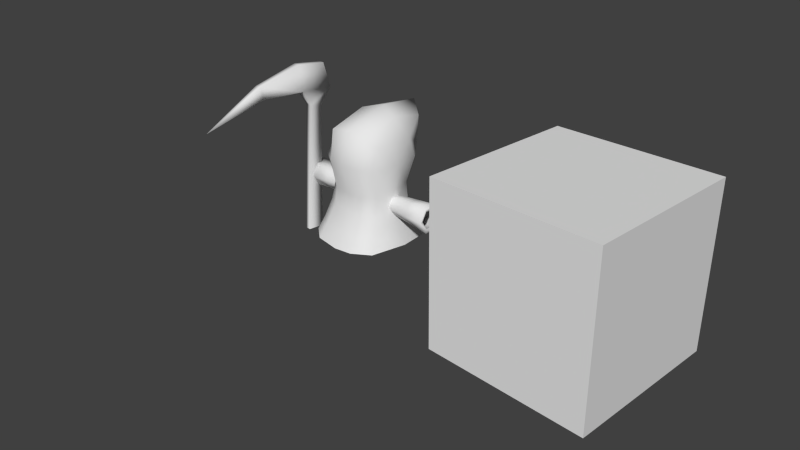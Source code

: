 # Source: blend.blend  (saved by Blender 2.76.0; exported with 4.5.12 LTS)
import bpy
from mathutils import Matrix  # noqa: F401  (used for matrix-valued properties, if any)

bpy.ops.wm.read_factory_settings(use_empty=True)
scene = bpy.context.scene
scene.name = 'Scene'

# ---- collections
col_collection_1 = bpy.data.collections.new('Collection 1'); scene.collection.children.link(col_collection_1)

# ---- materials (node trees are filled in below, after node groups)
mat_material_001 = bpy.data.materials.new('Material.001')
mat_material_001.alpha_threshold = 0.0
mat_material_001.use_transparent_shadow = False
mat_material_001.roughness = 0.5
mat_material = bpy.data.materials.new('Material')
mat_material.alpha_threshold = 0.0
mat_material.use_transparent_shadow = False
mat_material.roughness = 0.5
mat_material.specular_intensity = 0.0
mat_material.line_color = (0.0, 0.0, 0.0, 1.0)

# ---- material node trees

# ---- world
world_world = bpy.data.worlds.new('World'); scene.world = world_world
world_world.color = (0.05088, 0.05088, 0.05088)
world_world.use_sun_shadow = False
world_world.sun_shadow_jitter_overblur = 0.0
world_world.cycles.sampling_method = 'MANUAL'
world_world.cycles.sample_map_resolution = 256

# ---- cameras
cam_camera = bpy.data.cameras.new('Camera')
cam_camera.clip_end = 100.0
cam_camera.lens = 35.0
cam_camera.sensor_width = 32.0
cam_camera.sensor_height = 18.0
cam_camera.ortho_scale = 7.314
cam_camera.dof.focus_distance = 0.0
cam_camera.dof.aperture_fstop = 128.0

# ---- meshes
me_plane = bpy.data.meshes.new('Plane')
me_plane.from_pydata([(-1.03, -0.2743, 0.1109), (-1.03, -0.05674, 0.1019), (-1.053, -0.2868, 2.354), (-1.053, 0.07637, 2.317), (-1.061, -0.2728, 2.013), (-1.061, 0.1625, 1.99), (-1.046, -0.8744, 2.203), (-1.028, -0.8372, 2.037), (-0.997, -1.64, 1.806), (-0.9636, -0.2743, 0.1109), (-0.9636, -0.05674, 0.1019), (-0.9411, -0.2868, 2.354), (-0.9411, 0.07637, 2.317), (-0.9326, -0.2728, 2.013), (-0.9326, 0.1625, 1.99), (-0.9485, -0.8744, 2.203), (-0.9664, -0.8372, 2.037), (-1.043, -0.1436, 1.806), (-1.043, 0.01308, 1.772), (-0.9514, -0.1436, 1.806), (-0.9514, 0.01308, 1.772)], [], [(4, 2, 3, 5), (17, 4, 5, 18), (4, 7, 6, 2), (7, 8, 6), (13, 14, 12, 11), (19, 20, 14, 13), (13, 11, 15, 16), (7, 4, 13, 16), (18, 5, 14, 20), (5, 3, 12, 14), (2, 6, 15, 11), (3, 2, 11, 12), (17, 0, 9, 19), (4, 17, 19, 13), (1, 18, 20, 10), (9, 10, 20, 19), (0, 17, 18, 1), (16, 15, 8), (8, 7, 16), (6, 8, 15)])
me_plane.polygons.foreach_set('use_smooth', [True] * 20)
_uv = me_plane.uv_layers.new(name='UVMap')
_uv.uv.foreach_set('vector', [0.2863, 0.2562, 0.4634, 0.2456, 0.4254, 0.06017, 0.2519, 0.03278, 0.6495, 0.8481, 0.7172, 0.9452, 0.5063, 0.9452, 0.573, 0.8359, 0.2863, 0.2562, 0.3279, 0.5468, 0.4158, 0.5568, 0.4634, 0.2456, 0.3279, 0.5468, 0.2519, 0.9738, 0.4158, 0.5568, 0.2867, 0.2557, 0.2523, 0.03229, 0.4258, 0.05968, 0.4638, 0.2451, 0.6498, 0.8481, 0.5733, 0.8359, 0.5066, 0.9452, 0.7175, 0.9452, 0.2867, 0.2557, 0.4638, 0.2451, 0.4162, 0.5564, 0.3283, 0.5463, 0.05547, 0.7406, 0.04583, 0.5792, 0.08262, 0.5792, 0.07298, 0.7406, 0.158, 0.4176, 0.1624, 0.4787, 0.1325, 0.4787, 0.1369, 0.4176, 0.1624, 0.4787, 0.1604, 0.5572, 0.1345, 0.5572, 0.1325, 0.4787, 0.1604, 0.6418, 0.1587, 0.7824, 0.1362, 0.7824, 0.1345, 0.6418, 0.1604, 0.5572, 0.1604, 0.6418, 0.1345, 0.6418, 0.1345, 0.5572, 0.0512, 0.5095, 0.05467, 0.02379, 0.07379, 0.02379, 0.07726, 0.5095, 0.04583, 0.5792, 0.0512, 0.5095, 0.07726, 0.5095, 0.08262, 0.5792, 0.1552, 0.03014, 0.158, 0.4176, 0.1369, 0.4176, 0.1397, 0.03014, 0.6699, 0.02584, 0.5645, 0.02701, 0.5733, 0.8359, 0.6498, 0.8481, 0.6696, 0.02584, 0.6495, 0.8481, 0.573, 0.8359, 0.5642, 0.02701, 0.3283, 0.5463, 0.4162, 0.5564, 0.2523, 0.9733, 0.06423, 0.9793, 0.05547, 0.7406, 0.07298, 0.7406, 0.1587, 0.7824, 0.1475, 0.9823, 0.1362, 0.7824])
me_plane.materials.append(mat_material_001)
me_plane.use_remesh_preserve_volume = False
me_plane.use_remesh_preserve_attributes = False
me_plane.use_mirror_vertex_groups = False
me_plane.update()
me_cube_001 = bpy.data.meshes.new('Cube.001')
me_cube_001.from_pydata([(-1.0, -1.0, -1.0), (-1.0, -1.0, 1.0), (-1.0, 1.0, -1.0), (-1.0, 1.0, 1.0), (1.0, -1.0, -1.0), (1.0, -1.0, 1.0), (1.0, 1.0, -1.0), (1.0, 1.0, 1.0)], [], [(1, 3, 2, 0), (3, 7, 6, 2), (7, 5, 4, 6), (5, 1, 0, 4), (0, 2, 6, 4), (5, 7, 3, 1)])
me_cube_001.use_remesh_preserve_volume = False
me_cube_001.use_remesh_preserve_attributes = False
me_cube_001.use_mirror_vertex_groups = False
me_cube_001.update()
me_cube = bpy.data.meshes.new('Cube')
me_cube.from_pydata([(1.039, 0.181, 0.8592), (0.4215, 0.1196, 0.8526), (1.038, 0.09049, 1.016), (0.4207, 0.0598, 0.9562), (1.038, -0.09049, 1.016), (0.4207, -0.0598, 0.9562), (1.039, -0.181, 0.8592), (0.4215, -0.1196, 0.8526), (1.04, -0.09049, 0.7025), (0.4222, -0.0598, 0.749), (1.04, 0.09049, 0.7025), (0.4222, 0.05981, 0.749), (0.7303, 0.1503, 0.8559), (0.7294, 0.07515, 0.986), (0.7294, -0.07515, 0.986), (0.7303, -0.1503, 0.8559), (0.7313, -0.07515, 0.7257), (0.7313, 0.07515, 0.7257), (1.02, 0.1271, 0.8592), (1.02, 0.06357, 0.9693), (1.02, -0.06357, 0.9693), (1.02, -0.1271, 0.8592), (1.021, -0.06357, 0.7491), (1.021, 0.06357, 0.7491), (0.4866, -0.01805, 1.359), (0.2175, 0.3868, 0.8164), (0.2433, -0.4337, 1.359), (0.2716, 0.1172, 1.889), (0.2354, -0.4035, 0.7608), (0.2457, 0.5402, 1.441), (0.4682, -0.01755, 0.7669), (0.5313, -0.003487, 0.5251), (0.4257, 0.3283, 1.38), (0.4257, -0.3298, 1.359), (0.3966, 0.04794, 1.642), (0.2657, 0.5173, 0.5276), (0.2657, -0.5202, 0.5251), (0.2645, 0.5521, 1.812), (0.2671, -0.3596, 1.73), (0.5863, -3.238e-08, 0.3561), (0.2932, 0.6294, 0.3561), (0.2932, -0.6294, 0.3561), (0.3884, 0.2493, 0.7964), (0.4101, -0.3041, 0.7646), (0.2254, -0.373, 0.9812), (0.2084, 0.4015, 1.078), (0.4305, -0.01406, 1.03), (0.4649, 0.3851, 0.5257), (0.4649, -0.391, 0.5251), (0.3623, 0.3095, 1.611), (0.3859, -0.224, 1.605), (0.513, 0.4721, 0.3561), (0.513, -0.4721, 0.3561), (0.3667, 0.2393, 1.053), (0.3798, -0.2599, 1.011), (0.0, 0.5914, 1.485), (0.0, -0.4035, 0.7596), (0.0, 0.2344, 1.958), (0.0, 0.425, 0.7992), (0.0, -0.4761, 1.367), (0.0, 0.5143, 0.5212), (0.0, -0.5195, 0.5163), (0.0, 0.7332, 1.919), (0.0, -0.3638, 1.781), (0.0, 0.5982, 0.3171), (0.0, -0.6263, 0.3171), (0.0, 0.4439, 1.048), (0.0, -0.3725, 0.972)], [], [(12, 1, 3, 13), (13, 3, 5, 14), (14, 5, 7, 15), (15, 7, 9, 16), (8, 16, 17, 10), (17, 11, 1, 12), (16, 9, 11, 17), (0, 2, 19, 18), (10, 17, 12, 0), (6, 15, 16, 8), (4, 14, 15, 6), (2, 13, 14, 4), (0, 12, 13, 2), (4, 6, 21, 20), (10, 0, 18, 23), (6, 8, 22, 21), (2, 4, 20, 19), (8, 10, 23, 22), (24, 46, 53, 32), (24, 32, 49, 34), (24, 34, 50, 33), (24, 33, 54, 46), (25, 45, 53, 42), (25, 42, 47, 35), (25, 35, 60, 58), (25, 58, 66, 45), (26, 44, 54, 33), (26, 33, 50, 38), (26, 38, 63, 59), (26, 59, 67, 44), (27, 34, 49, 37), (27, 37, 62, 57), (27, 57, 63, 38), (27, 38, 50, 34), (61, 65, 41, 36), (31, 39, 51, 47), (51, 40, 35, 47), (36, 41, 52, 48), (35, 40, 64, 60), (28, 36, 48, 43), (28, 43, 54, 44), (28, 44, 67, 56), (28, 56, 61, 36), (29, 37, 49, 32), (29, 32, 53, 45), (29, 45, 66, 55), (29, 55, 62, 37), (30, 31, 47, 42), (30, 42, 53, 46), (30, 46, 54, 43), (30, 43, 48, 31), (48, 52, 39, 31)])
me_cube.polygons.foreach_set('use_smooth', [True] * 52)
_uv = me_cube.uv_layers.new(name='UVMap')
_uv.uv.foreach_set('vector', [0.8934, 0.7821, 0.8935, 0.9626, 0.8227, 0.9665, 0.8035, 0.7835, 0.1702, 0.9929, 0.02334, 0.9712, 0.02961, 0.9149, 0.1693, 0.9238, 0.1693, 0.9238, 0.02961, 0.9149, 0.03264, 0.8593, 0.1689, 0.8609, 0.1689, 0.8609, 0.03264, 0.8593, 0.03266, 0.8042, 0.1694, 0.7976, 0.2781, 0.808, 0.1694, 0.7976, 0.169, 0.7332, 0.3052, 0.7375, 0.9779, 0.7841, 0.9634, 0.965, 0.8935, 0.9626, 0.8934, 0.7821, 0.1694, 0.7976, 0.03266, 0.8042, 0.02887, 0.75, 0.169, 0.7332, 0.89, 0.6296, 0.8035, 0.6061, 0.8247, 0.584, 0.8907, 0.6025, 0.9843, 0.611, 0.9779, 0.7841, 0.8934, 0.7821, 0.89, 0.6296, 0.2731, 0.8659, 0.1689, 0.8609, 0.1694, 0.7976, 0.2781, 0.808, 0.2798, 0.917, 0.1693, 0.9238, 0.1689, 0.8609, 0.2731, 0.8659, 0.3083, 0.9757, 0.1702, 0.9929, 0.1693, 0.9238, 0.2798, 0.917, 0.89, 0.6296, 0.8934, 0.7821, 0.8035, 0.7835, 0.8035, 0.6061, 0.2798, 0.917, 0.2731, 0.8659, 0.2925, 0.8653, 0.2961, 0.9118, 0.9843, 0.611, 0.89, 0.6296, 0.8907, 0.6025, 0.9604, 0.583, 0.2731, 0.8659, 0.2781, 0.808, 0.3007, 0.8133, 0.2925, 0.8653, 0.3083, 0.9757, 0.2798, 0.917, 0.2961, 0.9118, 0.3226, 0.9543, 0.2781, 0.808, 0.3052, 0.7375, 0.3226, 0.7579, 0.3007, 0.8133, 0.4663, 0.4888, 0.4718, 0.3489, 0.5975, 0.3702, 0.5898, 0.5184, 0.4663, 0.4888, 0.5898, 0.5184, 0.5713, 0.6034, 0.478, 0.5949, 0.4663, 0.4888, 0.478, 0.5949, 0.3889, 0.5745, 0.3588, 0.4928, 0.4663, 0.4888, 0.3588, 0.4928, 0.3493, 0.3417, 0.4718, 0.3489, 0.7239, 0.2744, 0.7038, 0.4029, 0.5975, 0.3702, 0.6161, 0.2413, 0.7239, 0.2744, 0.6161, 0.2413, 0.6671, 0.09516, 0.7756, 0.1252, 0.7239, 0.2744, 0.7756, 0.1252, 0.8834, 0.1801, 0.8288, 0.2996, 0.7239, 0.2744, 0.8288, 0.2996, 0.8021, 0.4079, 0.7038, 0.4029, 0.2863, 0.5091, 0.2565, 0.3461, 0.3493, 0.3417, 0.3588, 0.4928, 0.2863, 0.5091, 0.3588, 0.4928, 0.3889, 0.5745, 0.3419, 0.623, 0.2863, 0.5091, 0.3419, 0.623, 0.2804, 0.7064, 0.188, 0.5451, 0.2863, 0.5091, 0.188, 0.5451, 0.1534, 0.3688, 0.2565, 0.3461, 0.4866, 0.6929, 0.478, 0.5949, 0.5713, 0.6034, 0.6378, 0.6991, 0.4866, 0.6929, 0.6378, 0.6991, 0.7204, 0.8026, 0.5095, 0.8092, 0.4866, 0.6929, 0.5095, 0.8092, 0.2804, 0.7064, 0.3419, 0.623, 0.4866, 0.6929, 0.3419, 0.623, 0.3889, 0.5745, 0.478, 0.5949, 0.07827, 0.1704, 0.03213, 0.08202, 0.1537, 0.03483, 0.1866, 0.1206, 0.4817, 0.09627, 0.4833, 0.0157, 0.6966, 0.01098, 0.6671, 0.09516, 0.6966, 0.01098, 0.8129, 0.03841, 0.7756, 0.1252, 0.6671, 0.09516, 0.1866, 0.1206, 0.1537, 0.03483, 0.2697, 0.01098, 0.2954, 0.09506, 0.7756, 0.1252, 0.8129, 0.03841, 0.9307, 0.09553, 0.8834, 0.1801, 0.2289, 0.2409, 0.1866, 0.1206, 0.2954, 0.09506, 0.3266, 0.2187, 0.2289, 0.2409, 0.3266, 0.2187, 0.3493, 0.3417, 0.2565, 0.3461, 0.2289, 0.2409, 0.2565, 0.3461, 0.1534, 0.3688, 0.1255, 0.2782, 0.2289, 0.2409, 0.1255, 0.2782, 0.07827, 0.1704, 0.1866, 0.1206, 0.6819, 0.5711, 0.6378, 0.6991, 0.5713, 0.6034, 0.5898, 0.5184, 0.6819, 0.5711, 0.5898, 0.5184, 0.5975, 0.3702, 0.7038, 0.4029, 0.6819, 0.5711, 0.7038, 0.4029, 0.8021, 0.4079, 0.7807, 0.6152, 0.6819, 0.5711, 0.7807, 0.6152, 0.7204, 0.8026, 0.6378, 0.6991, 0.4742, 0.2169, 0.4817, 0.09627, 0.6671, 0.09516, 0.6161, 0.2413, 0.4742, 0.2169, 0.6161, 0.2413, 0.5975, 0.3702, 0.4718, 0.3489, 0.4742, 0.2169, 0.4718, 0.3489, 0.3493, 0.3417, 0.3266, 0.2187, 0.4742, 0.2169, 0.3266, 0.2187, 0.2954, 0.09506, 0.4817, 0.09627, 0.2954, 0.09506, 0.2697, 0.01098, 0.4833, 0.0157, 0.4817, 0.09627])
me_cube.materials.append(mat_material)
me_cube.use_remesh_preserve_volume = False
me_cube.use_remesh_preserve_attributes = False
me_cube.use_mirror_vertex_groups = False
me_cube.update()
arm_armature = bpy.data.armatures.new('Armature')  # bones are not reproduced

# ---- objects
ob_armature = bpy.data.objects.new('Armature', arm_armature)
ob_plane = bpy.data.objects.new('Plane', me_plane)
ob_cube_001 = bpy.data.objects.new('Cube.001', me_cube_001)
ob_cube = bpy.data.objects.new('Cube', me_cube)
ob_camera = bpy.data.objects.new('Camera', cam_camera)

# ---- transforms, parenting, visibility, modifiers, constraints
ob_armature.location = (0.0, 0.0, 0.0)
ob_armature.show_in_front = True
ob_armature.lineart.crease_threshold = 0.0
ob_plane.location = (0.0, 0.0, 0.0)
ob_plane.lineart.crease_threshold = 0.0
ob_cube_001.location = (3.0, 0.0, 1.0)
ob_cube_001.hide_viewport = True
ob_cube_001.lineart.crease_threshold = 0.0
ob_cube.location = (0.0, 0.0, 0.0)
ob_cube.lock_rotations_4d = False
ob_cube.empty_display_type = 'ARROWS'
ob_cube.lineart.crease_threshold = 0.0
_m = ob_cube.modifiers.new('Mirror', 'MIRROR')
_m.use_clip = True
ob_camera.location = (7.481, -6.508, 5.344)
ob_camera.rotation_euler = (1.109, 0.01082, 0.8149)
ob_camera.lock_rotations_4d = False
ob_camera.empty_display_type = 'ARROWS'
ob_camera.color = (0.0, 0.0, 0.0, 0.0)
ob_camera.display_type = 'WIRE'
ob_camera.lineart.crease_threshold = 0.0

# ---- collection membership
col_collection_1.objects.link(ob_armature)
col_collection_1.objects.link(ob_plane)
col_collection_1.objects.link(ob_cube_001)
col_collection_1.objects.link(ob_cube)
col_collection_1.objects.link(ob_camera)

# ---- scene / render settings (as saved in the file)
scene.camera = ob_camera
scene.frame_start = 1; scene.frame_end = 250; scene.frame_set(0)
scene.render.engine = 'BLENDER_EEVEE_NEXT'
scene.render.resolution_percentage = 50
scene.render.dither_intensity = 0.0
scene.cycles.use_denoising = False
scene.cycles.samples = 10
scene.cycles.sampling_pattern = 'TABULATED_SOBOL'
scene.cycles.light_sampling_threshold = 0.0
scene.cycles.use_adaptive_sampling = False
scene.cycles.use_light_tree = False
scene.cycles.blur_glossy = 0.0
scene.cycles.pixel_filter_type = 'GAUSSIAN'
scene.cycles.sample_clamp_indirect = 0.0
scene.view_settings.view_transform = 'Standard'
bpy.context.view_layer.update()

# ---- added for rendering (the .blend has no usable light): sun
light_auto_sun = bpy.data.lights.new('AutoSun', 'SUN')
light_auto_sun.energy = 3.0
light_auto_sun.angle = 0.0523599
ob_auto_sun = bpy.data.objects.new('AutoSun', light_auto_sun)
scene.collection.objects.link(ob_auto_sun)
ob_auto_sun.rotation_euler = (0.872665, 0.174533, 0.523599)
bpy.context.view_layer.update()
